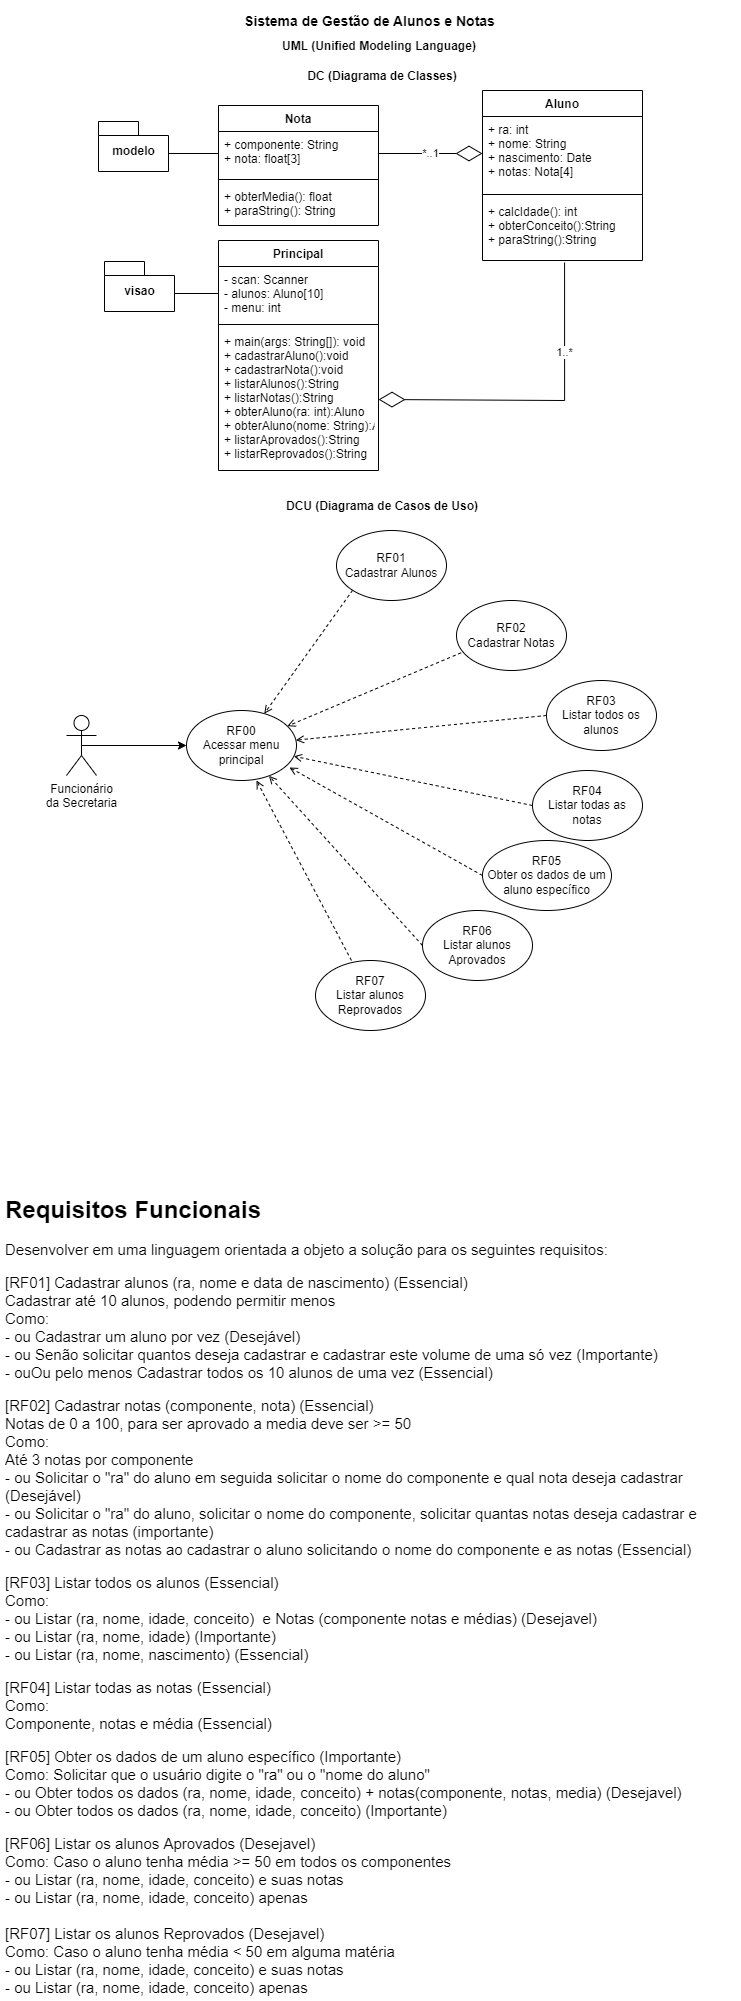

The diagram above was exported from draw.io. Its source (the exported page's mxGraphModel, read from the mxfile embedded in the PNG):
<mxGraphModel dx="1422" dy="705" grid="1" gridSize="10" guides="1" tooltips="1" connect="1" arrows="1" fold="1" page="1" pageScale="1" pageWidth="827" pageHeight="1169" math="0" shadow="0">
  <root>
    <mxCell id="0" />
    <mxCell id="1" parent="0" />
    <mxCell id="8Msa50pF9skiaTiWw-om-1" value="Aluno" style="swimlane;fontStyle=1;align=center;verticalAlign=top;childLayout=stackLayout;horizontal=1;startSize=26;horizontalStack=0;resizeParent=1;resizeParentMax=0;resizeLast=0;collapsible=1;marginBottom=0;" parent="1" vertex="1">
      <mxGeometry x="526" y="110" width="160" height="170" as="geometry" />
    </mxCell>
    <mxCell id="8Msa50pF9skiaTiWw-om-2" value="+ ra: int&#10;+ nome: String&#10;+ nascimento: Date&#10;+ notas: Nota[4]" style="text;strokeColor=none;fillColor=none;align=left;verticalAlign=top;spacingLeft=4;spacingRight=4;overflow=hidden;rotatable=0;points=[[0,0.5],[1,0.5]];portConstraint=eastwest;" parent="8Msa50pF9skiaTiWw-om-1" vertex="1">
      <mxGeometry y="26" width="160" height="74" as="geometry" />
    </mxCell>
    <mxCell id="8Msa50pF9skiaTiWw-om-3" value="" style="line;strokeWidth=1;fillColor=none;align=left;verticalAlign=middle;spacingTop=-1;spacingLeft=3;spacingRight=3;rotatable=0;labelPosition=right;points=[];portConstraint=eastwest;" parent="8Msa50pF9skiaTiWw-om-1" vertex="1">
      <mxGeometry y="100" width="160" height="8" as="geometry" />
    </mxCell>
    <mxCell id="8Msa50pF9skiaTiWw-om-4" value="+ calcIdade(): int&#10;+ obterConceito():String&#10;+ paraString():String" style="text;strokeColor=none;fillColor=none;align=left;verticalAlign=top;spacingLeft=4;spacingRight=4;overflow=hidden;rotatable=0;points=[[0,0.5],[1,0.5]];portConstraint=eastwest;" parent="8Msa50pF9skiaTiWw-om-1" vertex="1">
      <mxGeometry y="108" width="160" height="62" as="geometry" />
    </mxCell>
    <mxCell id="8Msa50pF9skiaTiWw-om-5" value="Nota" style="swimlane;fontStyle=1;align=center;verticalAlign=top;childLayout=stackLayout;horizontal=1;startSize=26;horizontalStack=0;resizeParent=1;resizeParentMax=0;resizeLast=0;collapsible=1;marginBottom=0;" parent="1" vertex="1">
      <mxGeometry x="262" y="125" width="160" height="120" as="geometry" />
    </mxCell>
    <mxCell id="8Msa50pF9skiaTiWw-om-6" value="+ componente: String&#10;+ nota: float[3]" style="text;strokeColor=none;fillColor=none;align=left;verticalAlign=top;spacingLeft=4;spacingRight=4;overflow=hidden;rotatable=0;points=[[0,0.5],[1,0.5]];portConstraint=eastwest;" parent="8Msa50pF9skiaTiWw-om-5" vertex="1">
      <mxGeometry y="26" width="160" height="44" as="geometry" />
    </mxCell>
    <mxCell id="8Msa50pF9skiaTiWw-om-7" value="" style="line;strokeWidth=1;fillColor=none;align=left;verticalAlign=middle;spacingTop=-1;spacingLeft=3;spacingRight=3;rotatable=0;labelPosition=right;points=[];portConstraint=eastwest;" parent="8Msa50pF9skiaTiWw-om-5" vertex="1">
      <mxGeometry y="70" width="160" height="8" as="geometry" />
    </mxCell>
    <mxCell id="8Msa50pF9skiaTiWw-om-8" value="+ obterMedia(): float&#10;+ paraString(): String" style="text;strokeColor=none;fillColor=none;align=left;verticalAlign=top;spacingLeft=4;spacingRight=4;overflow=hidden;rotatable=0;points=[[0,0.5],[1,0.5]];portConstraint=eastwest;" parent="8Msa50pF9skiaTiWw-om-5" vertex="1">
      <mxGeometry y="78" width="160" height="42" as="geometry" />
    </mxCell>
    <mxCell id="8Msa50pF9skiaTiWw-om-9" value="modelo" style="shape=folder;fontStyle=1;spacingTop=10;tabWidth=40;tabHeight=14;tabPosition=left;html=1;" parent="1" vertex="1">
      <mxGeometry x="142" y="141" width="70" height="50" as="geometry" />
    </mxCell>
    <mxCell id="8Msa50pF9skiaTiWw-om-10" value="*..1" style="endArrow=diamondThin;endFill=0;endSize=24;html=1;rounded=0;exitX=1;exitY=0.5;exitDx=0;exitDy=0;" parent="1" source="8Msa50pF9skiaTiWw-om-6" target="8Msa50pF9skiaTiWw-om-2" edge="1">
      <mxGeometry width="160" relative="1" as="geometry">
        <mxPoint x="502" y="245" as="sourcePoint" />
        <mxPoint x="602" y="175" as="targetPoint" />
      </mxGeometry>
    </mxCell>
    <mxCell id="8Msa50pF9skiaTiWw-om-11" value="visao" style="shape=folder;fontStyle=1;spacingTop=10;tabWidth=40;tabHeight=14;tabPosition=left;html=1;" parent="1" vertex="1">
      <mxGeometry x="148" y="281" width="70" height="50" as="geometry" />
    </mxCell>
    <mxCell id="8Msa50pF9skiaTiWw-om-12" value="Principal" style="swimlane;fontStyle=1;align=center;verticalAlign=top;childLayout=stackLayout;horizontal=1;startSize=26;horizontalStack=0;resizeParent=1;resizeParentMax=0;resizeLast=0;collapsible=1;marginBottom=0;" parent="1" vertex="1">
      <mxGeometry x="262" y="260" width="160" height="230" as="geometry" />
    </mxCell>
    <mxCell id="8Msa50pF9skiaTiWw-om-13" value="- scan: Scanner&#10;- alunos: Aluno[10]&#10;- menu: int" style="text;strokeColor=none;fillColor=none;align=left;verticalAlign=top;spacingLeft=4;spacingRight=4;overflow=hidden;rotatable=0;points=[[0,0.5],[1,0.5]];portConstraint=eastwest;" parent="8Msa50pF9skiaTiWw-om-12" vertex="1">
      <mxGeometry y="26" width="160" height="54" as="geometry" />
    </mxCell>
    <mxCell id="8Msa50pF9skiaTiWw-om-14" value="" style="line;strokeWidth=1;fillColor=none;align=left;verticalAlign=middle;spacingTop=-1;spacingLeft=3;spacingRight=3;rotatable=0;labelPosition=right;points=[];portConstraint=eastwest;" parent="8Msa50pF9skiaTiWw-om-12" vertex="1">
      <mxGeometry y="80" width="160" height="8" as="geometry" />
    </mxCell>
    <mxCell id="8Msa50pF9skiaTiWw-om-15" value="+ main(args: String[]): void&#10;+ cadastrarAluno():void&#10;+ cadastrarNota():void&#10;+ listarAlunos():String&#10;+ listarNotas():String&#10;+ obterAluno(ra: int):Aluno&#10;+ obterAluno(nome: String):Aluno&#10;+ listarAprovados():String&#10;+ listarReprovados():String" style="text;strokeColor=none;fillColor=none;align=left;verticalAlign=top;spacingLeft=4;spacingRight=4;overflow=hidden;rotatable=0;points=[[0,0.5],[1,0.5]];portConstraint=eastwest;" parent="8Msa50pF9skiaTiWw-om-12" vertex="1">
      <mxGeometry y="88" width="160" height="142" as="geometry" />
    </mxCell>
    <mxCell id="8Msa50pF9skiaTiWw-om-16" value="1..*" style="endArrow=diamondThin;endFill=0;endSize=24;html=1;rounded=0;exitX=0.513;exitY=1.032;exitDx=0;exitDy=0;exitPerimeter=0;edgeStyle=orthogonalEdgeStyle;entryX=1;entryY=0.5;entryDx=0;entryDy=0;" parent="1" source="8Msa50pF9skiaTiWw-om-4" target="8Msa50pF9skiaTiWw-om-15" edge="1">
      <mxGeometry x="-0.4462" width="160" relative="1" as="geometry">
        <mxPoint x="582" y="485" as="sourcePoint" />
        <mxPoint x="536" y="183" as="targetPoint" />
        <Array as="points">
          <mxPoint x="608" y="420" />
        </Array>
        <mxPoint as="offset" />
      </mxGeometry>
    </mxCell>
    <mxCell id="8Msa50pF9skiaTiWw-om-18" style="edgeStyle=orthogonalEdgeStyle;rounded=0;orthogonalLoop=1;jettySize=auto;html=1;exitX=0;exitY=0.5;exitDx=0;exitDy=0;entryX=0;entryY=0;entryDx=70;entryDy=32;entryPerimeter=0;endArrow=none;endFill=0;" parent="1" source="8Msa50pF9skiaTiWw-om-13" target="8Msa50pF9skiaTiWw-om-11" edge="1">
      <mxGeometry relative="1" as="geometry" />
    </mxCell>
    <mxCell id="8Msa50pF9skiaTiWw-om-19" style="edgeStyle=orthogonalEdgeStyle;rounded=0;orthogonalLoop=1;jettySize=auto;html=1;exitX=0;exitY=0.5;exitDx=0;exitDy=0;entryX=0;entryY=0;entryDx=70;entryDy=32;entryPerimeter=0;endArrow=none;endFill=0;" parent="1" source="8Msa50pF9skiaTiWw-om-6" target="8Msa50pF9skiaTiWw-om-9" edge="1">
      <mxGeometry relative="1" as="geometry" />
    </mxCell>
    <mxCell id="8Msa50pF9skiaTiWw-om-20" value="DC (Diagrama de Classes)" style="text;align=center;fontStyle=1;verticalAlign=middle;spacingLeft=3;spacingRight=3;strokeColor=none;rotatable=0;points=[[0,0.5],[1,0.5]];portConstraint=eastwest;" parent="1" vertex="1">
      <mxGeometry x="333" y="80" width="186" height="30" as="geometry" />
    </mxCell>
    <mxCell id="8Msa50pF9skiaTiWw-om-21" value="Sistema de Gestão de Alunos e Notas" style="text;align=center;fontStyle=1;verticalAlign=middle;spacingLeft=3;spacingRight=3;strokeColor=none;rotatable=0;points=[[0,0.5],[1,0.5]];portConstraint=eastwest;fontSize=14;" parent="1" vertex="1">
      <mxGeometry x="278" y="20" width="271" height="40" as="geometry" />
    </mxCell>
    <mxCell id="8Msa50pF9skiaTiWw-om-23" value="&lt;h1&gt;Requisitos Funcionais&lt;/h1&gt;&lt;p style=&quot;font-size: 15px&quot;&gt;&lt;font style=&quot;font-size: 15px&quot;&gt;Desenvolver em uma linguagem orientada a objeto a solução para os seguintes requisitos:&lt;/font&gt;&lt;/p&gt;&lt;p style=&quot;font-size: 15px&quot;&gt;&lt;font style=&quot;font-size: 15px&quot;&gt;[RF01] Cadastrar alunos (ra, nome e data de nascimento) (Essencial)&lt;br&gt;Cadastrar até 10 alunos, podendo permitir menos&lt;br&gt;&lt;span&gt;Como:&lt;br&gt;&lt;/span&gt;&lt;span&gt;- ou Cadastrar um aluno por vez (Desejável)&lt;br&gt;&lt;/span&gt;&lt;span&gt;- ou Senão solicitar quantos deseja cadastrar e cadastrar este volume de uma só vez (Importante)&lt;br&gt;&lt;/span&gt;&lt;span&gt;- ouOu pelo menos Cadastrar todos os 10 alunos de uma vez (Essencial)&lt;/span&gt;&lt;/font&gt;&lt;/p&gt;&lt;p style=&quot;font-size: 15px&quot;&gt;&lt;font style=&quot;font-size: 15px&quot;&gt;&lt;span&gt;[RF02] Cadastrar notas (componente, nota) (Essencial)&lt;br&gt;Notas de 0 a 100, para ser aprovado a media deve ser &amp;gt;= 50&lt;br&gt;Como:&lt;br&gt;Até 3 notas por componente&lt;br&gt;- ou Solicitar o &quot;ra&quot; do aluno em seguida solicitar o nome do componente e qual nota deseja cadastrar (Desejável)&lt;br&gt;- ou Solicitar o &quot;ra&quot; do aluno, solicitar o nome do componente, solicitar quantas notas deseja cadastrar e cadastrar as notas (importante)&lt;br&gt;&lt;/span&gt;- ou Cadastrar as notas ao cadastrar o aluno solicitando o nome do componente e as notas (Essencial)&lt;span&gt;&lt;br&gt;&lt;/span&gt;&lt;/font&gt;&lt;/p&gt;&lt;p style=&quot;font-size: 15px&quot;&gt;&lt;font style=&quot;font-size: 15px&quot;&gt;&lt;span&gt;[RF03] Listar todos os alunos (Essencial)&lt;br&gt;Como:&lt;br&gt;- ou Listar (ra, nome, idade, conceito)&amp;nbsp; e Notas (componente notas e médias) (Desejavel)&lt;br&gt;&lt;/span&gt;&lt;span&gt;- ou Listar (ra, nome, idade) (Importante)&lt;br&gt;&lt;/span&gt;&lt;span&gt;- ou Listar (ra, nome, nascimento) (Essencial)&lt;/span&gt;&lt;/font&gt;&lt;/p&gt;&lt;p style=&quot;font-size: 15px&quot;&gt;&lt;span&gt;&lt;font style=&quot;font-size: 15px&quot;&gt;[RF04] Listar todas as notas (Essencial)&lt;br&gt;Como:&lt;br&gt;Componente, notas e média (Essencial)&lt;/font&gt;&lt;/span&gt;&lt;/p&gt;&lt;p style=&quot;font-size: 15px&quot;&gt;&lt;font style=&quot;font-size: 15px&quot;&gt;&lt;span&gt;[RF05] Obter os dados de um aluno específico (Importante)&lt;br&gt;Como: Solicitar que o usuário digite o &quot;ra&quot; ou o &quot;nome do aluno&quot;&lt;br&gt;- ou Obter todos os dados (ra, nome, idade, conceito) + notas(componente, notas, media) (Desejavel)&lt;br&gt;&lt;/span&gt;- ou Obter todos os dados (ra, nome, idade, conceito) (Importante)&lt;br&gt;&lt;/font&gt;&lt;/p&gt;&lt;font style=&quot;font-size: 15px&quot;&gt;[RF06] Listar os alunos Aprovados (Desejavel)&lt;br&gt;Como: Caso o aluno tenha média &amp;gt;= 50 em todos os componentes&lt;br&gt;- ou Listar (ra, nome, idade, conceito) e suas notas&lt;br&gt;- ou Listar (ra, nome, idade, conceito) apenas&lt;br&gt;&lt;br&gt;[RF07] Listar os alunos Reprovados (Desejavel)&lt;br&gt;Como: Caso o aluno tenha média &amp;lt; 50 em alguma matéria&lt;br&gt;- ou Listar (ra, nome, idade, conceito) e suas notas&lt;br&gt;- ou Listar (ra, nome, idade, conceito) apenas&lt;/font&gt;" style="text;html=1;strokeColor=none;fillColor=none;spacing=5;spacingTop=-20;whiteSpace=wrap;overflow=hidden;rounded=0;" parent="1" vertex="1">
      <mxGeometry x="44" y="1210" width="740" height="810" as="geometry" />
    </mxCell>
    <mxCell id="pyONKHtpVznj3c4vF05w-1" value="UML (Unified Modeling Language)" style="text;align=center;fontStyle=1;verticalAlign=middle;spacingLeft=3;spacingRight=3;strokeColor=none;rotatable=0;points=[[0,0.5],[1,0.5]];portConstraint=eastwest;" vertex="1" parent="1">
      <mxGeometry x="330" y="50" width="186" height="30" as="geometry" />
    </mxCell>
    <mxCell id="pyONKHtpVznj3c4vF05w-2" value="DCU (Diagrama de Casos de Uso)" style="text;align=center;fontStyle=1;verticalAlign=middle;spacingLeft=3;spacingRight=3;strokeColor=none;rotatable=0;points=[[0,0.5],[1,0.5]];portConstraint=eastwest;" vertex="1" parent="1">
      <mxGeometry x="326" y="510" width="200" height="30" as="geometry" />
    </mxCell>
    <mxCell id="pyONKHtpVznj3c4vF05w-9" style="edgeStyle=orthogonalEdgeStyle;rounded=0;orthogonalLoop=1;jettySize=auto;html=1;exitX=0.5;exitY=0.5;exitDx=0;exitDy=0;exitPerimeter=0;entryX=0;entryY=0.5;entryDx=0;entryDy=0;fontSize=12;" edge="1" parent="1" source="pyONKHtpVznj3c4vF05w-3" target="pyONKHtpVznj3c4vF05w-8">
      <mxGeometry relative="1" as="geometry" />
    </mxCell>
    <mxCell id="pyONKHtpVznj3c4vF05w-3" value="Funcionário&lt;br style=&quot;font-size: 12px;&quot;&gt;da Secretaria" style="shape=umlActor;verticalLabelPosition=bottom;verticalAlign=top;html=1;outlineConnect=0;fontSize=12;" vertex="1" parent="1">
      <mxGeometry x="110" y="735" width="30" height="60" as="geometry" />
    </mxCell>
    <mxCell id="pyONKHtpVznj3c4vF05w-13" style="rounded=0;orthogonalLoop=1;jettySize=auto;html=1;exitX=0;exitY=1;exitDx=0;exitDy=0;fontSize=12;dashed=1;endArrow=open;endFill=0;" edge="1" parent="1" source="pyONKHtpVznj3c4vF05w-4" target="pyONKHtpVznj3c4vF05w-8">
      <mxGeometry relative="1" as="geometry" />
    </mxCell>
    <mxCell id="pyONKHtpVznj3c4vF05w-4" value="RF01&lt;br&gt;Cadastrar Alunos" style="ellipse;whiteSpace=wrap;html=1;fontSize=12;" vertex="1" parent="1">
      <mxGeometry x="380" y="550" width="110" height="70" as="geometry" />
    </mxCell>
    <mxCell id="pyONKHtpVznj3c4vF05w-14" style="edgeStyle=none;rounded=0;orthogonalLoop=1;jettySize=auto;html=1;dashed=1;fontSize=12;endArrow=open;endFill=0;" edge="1" parent="1" target="pyONKHtpVznj3c4vF05w-8">
      <mxGeometry relative="1" as="geometry">
        <mxPoint x="510" y="670" as="sourcePoint" />
      </mxGeometry>
    </mxCell>
    <mxCell id="pyONKHtpVznj3c4vF05w-5" value="RF02&lt;br&gt;Cadastrar Notas" style="ellipse;whiteSpace=wrap;html=1;fontSize=12;" vertex="1" parent="1">
      <mxGeometry x="500" y="620" width="110" height="70" as="geometry" />
    </mxCell>
    <mxCell id="pyONKHtpVznj3c4vF05w-15" style="edgeStyle=none;rounded=0;orthogonalLoop=1;jettySize=auto;html=1;exitX=0;exitY=0.5;exitDx=0;exitDy=0;dashed=1;fontSize=12;endArrow=open;endFill=0;" edge="1" parent="1" source="pyONKHtpVznj3c4vF05w-6" target="pyONKHtpVznj3c4vF05w-8">
      <mxGeometry relative="1" as="geometry" />
    </mxCell>
    <mxCell id="pyONKHtpVznj3c4vF05w-6" value="RF03&lt;br&gt;Listar todos os alunos" style="ellipse;whiteSpace=wrap;html=1;fontSize=12;" vertex="1" parent="1">
      <mxGeometry x="590" y="700" width="110" height="70" as="geometry" />
    </mxCell>
    <mxCell id="pyONKHtpVznj3c4vF05w-16" style="edgeStyle=none;rounded=0;orthogonalLoop=1;jettySize=auto;html=1;exitX=0;exitY=0.5;exitDx=0;exitDy=0;dashed=1;fontSize=12;endArrow=open;endFill=0;" edge="1" parent="1" source="pyONKHtpVznj3c4vF05w-7" target="pyONKHtpVznj3c4vF05w-8">
      <mxGeometry relative="1" as="geometry" />
    </mxCell>
    <mxCell id="pyONKHtpVznj3c4vF05w-7" value="RF04&lt;br&gt;Listar todas as notas" style="ellipse;whiteSpace=wrap;html=1;fontSize=12;" vertex="1" parent="1">
      <mxGeometry x="576" y="790" width="110" height="70" as="geometry" />
    </mxCell>
    <mxCell id="pyONKHtpVznj3c4vF05w-8" value="RF00&lt;br&gt;Acessar menu principal" style="ellipse;whiteSpace=wrap;html=1;fontSize=12;" vertex="1" parent="1">
      <mxGeometry x="230" y="730" width="110" height="70" as="geometry" />
    </mxCell>
    <mxCell id="pyONKHtpVznj3c4vF05w-18" style="edgeStyle=none;rounded=0;orthogonalLoop=1;jettySize=auto;html=1;exitX=0;exitY=0.5;exitDx=0;exitDy=0;dashed=1;fontSize=12;endArrow=open;endFill=0;" edge="1" parent="1" source="pyONKHtpVznj3c4vF05w-10" target="pyONKHtpVznj3c4vF05w-8">
      <mxGeometry relative="1" as="geometry" />
    </mxCell>
    <mxCell id="pyONKHtpVznj3c4vF05w-10" value="RF06&lt;br&gt;Listar alunos Aprovados" style="ellipse;whiteSpace=wrap;html=1;fontSize=12;" vertex="1" parent="1">
      <mxGeometry x="466" y="930" width="110" height="70" as="geometry" />
    </mxCell>
    <mxCell id="pyONKHtpVznj3c4vF05w-19" style="edgeStyle=none;rounded=0;orthogonalLoop=1;jettySize=auto;html=1;exitX=0.327;exitY=0;exitDx=0;exitDy=0;dashed=1;fontSize=12;endArrow=open;endFill=0;exitPerimeter=0;" edge="1" parent="1" source="pyONKHtpVznj3c4vF05w-11">
      <mxGeometry relative="1" as="geometry">
        <mxPoint x="300" y="800" as="targetPoint" />
      </mxGeometry>
    </mxCell>
    <mxCell id="pyONKHtpVznj3c4vF05w-11" value="RF07&lt;br&gt;Listar alunos Reprovados" style="ellipse;whiteSpace=wrap;html=1;fontSize=12;" vertex="1" parent="1">
      <mxGeometry x="359" y="980" width="110" height="70" as="geometry" />
    </mxCell>
    <mxCell id="pyONKHtpVznj3c4vF05w-17" style="edgeStyle=none;rounded=0;orthogonalLoop=1;jettySize=auto;html=1;exitX=0;exitY=0.5;exitDx=0;exitDy=0;entryX=0.936;entryY=0.814;entryDx=0;entryDy=0;entryPerimeter=0;dashed=1;fontSize=12;endArrow=open;endFill=0;" edge="1" parent="1" source="pyONKHtpVznj3c4vF05w-12" target="pyONKHtpVznj3c4vF05w-8">
      <mxGeometry relative="1" as="geometry" />
    </mxCell>
    <mxCell id="pyONKHtpVznj3c4vF05w-12" value="RF05&lt;br&gt;&lt;span style=&quot;text-align: left&quot;&gt;&lt;font style=&quot;font-size: 12px&quot;&gt;Obter os dados de um aluno específico&lt;/font&gt;&lt;/span&gt;" style="ellipse;whiteSpace=wrap;html=1;fontSize=12;" vertex="1" parent="1">
      <mxGeometry x="526" y="860" width="129" height="70" as="geometry" />
    </mxCell>
  </root>
</mxGraphModel>